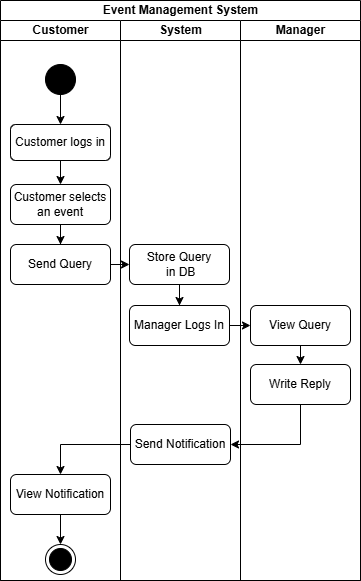

The diagram above was exported from draw.io. Its source (the exported page's mxGraphModel, read from the mxfile embedded in the PNG):
<mxGraphModel dx="872" dy="473" grid="1" gridSize="10" guides="1" tooltips="1" connect="1" arrows="1" fold="1" page="1" pageScale="1" pageWidth="827" pageHeight="1169" math="0" shadow="0">
  <root>
    <mxCell id="0" />
    <mxCell id="1" parent="0" />
    <mxCell id="6RWyoNlYELDYAvsPA6W6-5" value="Event Management System" style="swimlane;childLayout=stackLayout;resizeParent=1;resizeParentMax=0;startSize=20;html=1;" vertex="1" parent="1">
      <mxGeometry x="230.00000000000045" y="156" width="360" height="580" as="geometry" />
    </mxCell>
    <mxCell id="6RWyoNlYELDYAvsPA6W6-6" value="Customer" style="swimlane;startSize=20;html=1;" vertex="1" parent="6RWyoNlYELDYAvsPA6W6-5">
      <mxGeometry y="20" width="120" height="560" as="geometry" />
    </mxCell>
    <mxCell id="6RWyoNlYELDYAvsPA6W6-20" style="edgeStyle=orthogonalEdgeStyle;rounded=0;orthogonalLoop=1;jettySize=auto;html=1;exitX=0.5;exitY=1;exitDx=0;exitDy=0;" edge="1" parent="6RWyoNlYELDYAvsPA6W6-6" source="6RWyoNlYELDYAvsPA6W6-9" target="6RWyoNlYELDYAvsPA6W6-10">
      <mxGeometry relative="1" as="geometry" />
    </mxCell>
    <mxCell id="6RWyoNlYELDYAvsPA6W6-9" value="" style="ellipse;fillColor=strokeColor;html=1;" vertex="1" parent="6RWyoNlYELDYAvsPA6W6-6">
      <mxGeometry x="44.999999999999545" y="44" width="30" height="30" as="geometry" />
    </mxCell>
    <mxCell id="6RWyoNlYELDYAvsPA6W6-10" value="Customer logs in" style="rounded=1;whiteSpace=wrap;html=1;" vertex="1" parent="6RWyoNlYELDYAvsPA6W6-6">
      <mxGeometry x="10" y="104" width="100" height="36" as="geometry" />
    </mxCell>
    <mxCell id="6RWyoNlYELDYAvsPA6W6-30" style="edgeStyle=orthogonalEdgeStyle;rounded=0;orthogonalLoop=1;jettySize=auto;html=1;exitX=0.5;exitY=1;exitDx=0;exitDy=0;entryX=0.5;entryY=0;entryDx=0;entryDy=0;" edge="1" parent="6RWyoNlYELDYAvsPA6W6-6" source="6RWyoNlYELDYAvsPA6W6-18" target="6RWyoNlYELDYAvsPA6W6-19">
      <mxGeometry relative="1" as="geometry" />
    </mxCell>
    <mxCell id="6RWyoNlYELDYAvsPA6W6-18" value="View Notification" style="rounded=1;whiteSpace=wrap;html=1;" vertex="1" parent="6RWyoNlYELDYAvsPA6W6-6">
      <mxGeometry x="9.999999999999545" y="454" width="100" height="40" as="geometry" />
    </mxCell>
    <mxCell id="6RWyoNlYELDYAvsPA6W6-19" value="" style="ellipse;html=1;shape=endState;fillColor=strokeColor;" vertex="1" parent="6RWyoNlYELDYAvsPA6W6-6">
      <mxGeometry x="44.999999999999545" y="524" width="30" height="30" as="geometry" />
    </mxCell>
    <mxCell id="6RWyoNlYELDYAvsPA6W6-7" value="System" style="swimlane;startSize=20;html=1;" vertex="1" parent="6RWyoNlYELDYAvsPA6W6-5">
      <mxGeometry x="120" y="20" width="120" height="560" as="geometry" />
    </mxCell>
    <mxCell id="6RWyoNlYELDYAvsPA6W6-17" value="Send Notification" style="rounded=1;whiteSpace=wrap;html=1;" vertex="1" parent="6RWyoNlYELDYAvsPA6W6-7">
      <mxGeometry x="9.999999999999545" y="404" width="100" height="40" as="geometry" />
    </mxCell>
    <mxCell id="6RWyoNlYELDYAvsPA6W6-14" value="Manager Logs In" style="rounded=1;whiteSpace=wrap;html=1;" vertex="1" parent="6RWyoNlYELDYAvsPA6W6-7">
      <mxGeometry x="8.999999999999545" y="285" width="100" height="40" as="geometry" />
    </mxCell>
    <mxCell id="6RWyoNlYELDYAvsPA6W6-8" value="Manager" style="swimlane;startSize=20;html=1;" vertex="1" parent="6RWyoNlYELDYAvsPA6W6-5">
      <mxGeometry x="240" y="20" width="120" height="560" as="geometry" />
    </mxCell>
    <mxCell id="6RWyoNlYELDYAvsPA6W6-16" value="Write Reply" style="rounded=1;whiteSpace=wrap;html=1;" vertex="1" parent="6RWyoNlYELDYAvsPA6W6-8">
      <mxGeometry x="9.999999999999545" y="344" width="100" height="40" as="geometry" />
    </mxCell>
    <mxCell id="6RWyoNlYELDYAvsPA6W6-27" style="edgeStyle=orthogonalEdgeStyle;rounded=0;orthogonalLoop=1;jettySize=auto;html=1;exitX=0.5;exitY=1;exitDx=0;exitDy=0;entryX=0.5;entryY=0;entryDx=0;entryDy=0;" edge="1" parent="6RWyoNlYELDYAvsPA6W6-8" source="6RWyoNlYELDYAvsPA6W6-15" target="6RWyoNlYELDYAvsPA6W6-16">
      <mxGeometry relative="1" as="geometry" />
    </mxCell>
    <mxCell id="6RWyoNlYELDYAvsPA6W6-15" value="View Query" style="rounded=1;whiteSpace=wrap;html=1;" vertex="1" parent="6RWyoNlYELDYAvsPA6W6-8">
      <mxGeometry x="9.999999999999545" y="285" width="100" height="40" as="geometry" />
    </mxCell>
    <mxCell id="6RWyoNlYELDYAvsPA6W6-26" style="edgeStyle=orthogonalEdgeStyle;rounded=0;orthogonalLoop=1;jettySize=auto;html=1;exitX=1;exitY=0.5;exitDx=0;exitDy=0;entryX=0;entryY=0.5;entryDx=0;entryDy=0;" edge="1" parent="6RWyoNlYELDYAvsPA6W6-5" source="6RWyoNlYELDYAvsPA6W6-14" target="6RWyoNlYELDYAvsPA6W6-15">
      <mxGeometry relative="1" as="geometry" />
    </mxCell>
    <mxCell id="6RWyoNlYELDYAvsPA6W6-28" style="edgeStyle=orthogonalEdgeStyle;rounded=0;orthogonalLoop=1;jettySize=auto;html=1;exitX=0.5;exitY=1;exitDx=0;exitDy=0;entryX=1;entryY=0.5;entryDx=0;entryDy=0;" edge="1" parent="6RWyoNlYELDYAvsPA6W6-5" source="6RWyoNlYELDYAvsPA6W6-16" target="6RWyoNlYELDYAvsPA6W6-17">
      <mxGeometry relative="1" as="geometry" />
    </mxCell>
    <mxCell id="6RWyoNlYELDYAvsPA6W6-29" style="edgeStyle=orthogonalEdgeStyle;rounded=0;orthogonalLoop=1;jettySize=auto;html=1;exitX=0;exitY=0.5;exitDx=0;exitDy=0;entryX=0.5;entryY=0;entryDx=0;entryDy=0;" edge="1" parent="6RWyoNlYELDYAvsPA6W6-5" source="6RWyoNlYELDYAvsPA6W6-17" target="6RWyoNlYELDYAvsPA6W6-18">
      <mxGeometry relative="1" as="geometry" />
    </mxCell>
    <mxCell id="6RWyoNlYELDYAvsPA6W6-22" style="edgeStyle=orthogonalEdgeStyle;rounded=0;orthogonalLoop=1;jettySize=auto;html=1;exitX=0.5;exitY=1;exitDx=0;exitDy=0;" edge="1" parent="1" source="6RWyoNlYELDYAvsPA6W6-11" target="6RWyoNlYELDYAvsPA6W6-12">
      <mxGeometry relative="1" as="geometry" />
    </mxCell>
    <mxCell id="6RWyoNlYELDYAvsPA6W6-11" value="Customer selects an event" style="rounded=1;whiteSpace=wrap;html=1;" vertex="1" parent="1">
      <mxGeometry x="240" y="340" width="100" height="40" as="geometry" />
    </mxCell>
    <mxCell id="6RWyoNlYELDYAvsPA6W6-23" style="edgeStyle=orthogonalEdgeStyle;rounded=0;orthogonalLoop=1;jettySize=auto;html=1;exitX=1;exitY=0.5;exitDx=0;exitDy=0;entryX=0;entryY=0.5;entryDx=0;entryDy=0;" edge="1" parent="1" source="6RWyoNlYELDYAvsPA6W6-12" target="6RWyoNlYELDYAvsPA6W6-13">
      <mxGeometry relative="1" as="geometry" />
    </mxCell>
    <mxCell id="6RWyoNlYELDYAvsPA6W6-12" value="Send Query" style="rounded=1;whiteSpace=wrap;html=1;" vertex="1" parent="1">
      <mxGeometry x="240" y="400" width="100" height="40" as="geometry" />
    </mxCell>
    <mxCell id="6RWyoNlYELDYAvsPA6W6-25" style="edgeStyle=orthogonalEdgeStyle;rounded=0;orthogonalLoop=1;jettySize=auto;html=1;exitX=0.5;exitY=1;exitDx=0;exitDy=0;" edge="1" parent="1" source="6RWyoNlYELDYAvsPA6W6-13" target="6RWyoNlYELDYAvsPA6W6-14">
      <mxGeometry relative="1" as="geometry" />
    </mxCell>
    <mxCell id="6RWyoNlYELDYAvsPA6W6-13" value="Store Query&lt;br&gt;&amp;nbsp;in DB" style="rounded=1;whiteSpace=wrap;html=1;" vertex="1" parent="1">
      <mxGeometry x="359" y="400" width="100" height="40" as="geometry" />
    </mxCell>
    <mxCell id="6RWyoNlYELDYAvsPA6W6-21" style="edgeStyle=orthogonalEdgeStyle;rounded=0;orthogonalLoop=1;jettySize=auto;html=1;exitX=0.5;exitY=1;exitDx=0;exitDy=0;" edge="1" parent="1" source="6RWyoNlYELDYAvsPA6W6-10" target="6RWyoNlYELDYAvsPA6W6-11">
      <mxGeometry relative="1" as="geometry" />
    </mxCell>
  </root>
</mxGraphModel>